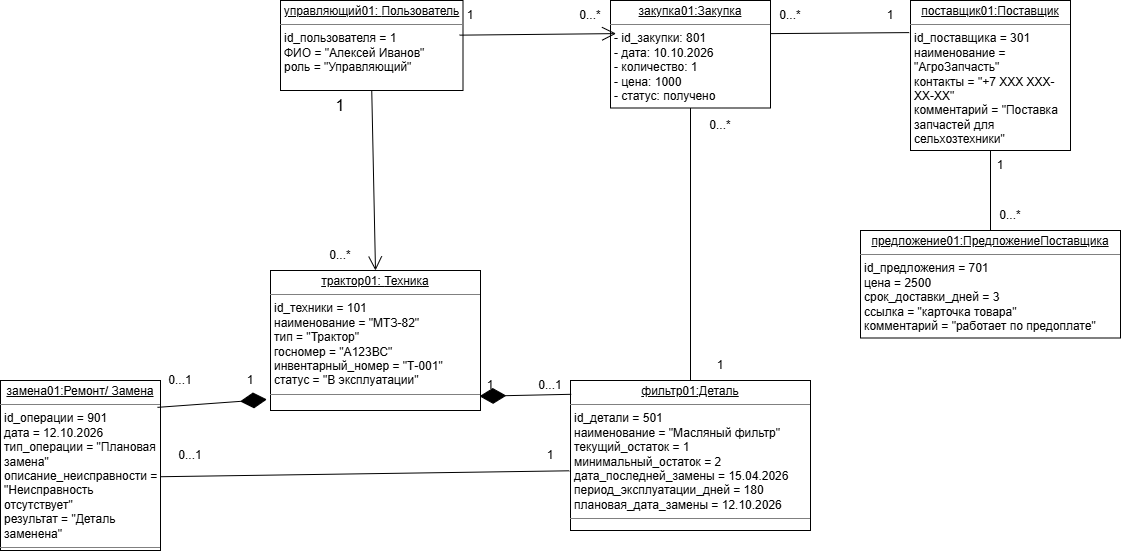

The diagram above was exported from draw.io. Its source (the exported page's mxGraphModel, read from the mxfile embedded in the PNG):
<mxGraphModel dx="2224" dy="1413" grid="1" gridSize="10" guides="1" tooltips="1" connect="1" arrows="1" fold="1" page="1" pageScale="1" pageWidth="827" pageHeight="1169" math="0" shadow="0">
  <root>
    <mxCell id="I-vzOv0b55J9ECn71V3i-0" />
    <mxCell id="I-vzOv0b55J9ECn71V3i-1" parent="I-vzOv0b55J9ECn71V3i-0" />
    <mxCell id="I-vzOv0b55J9ECn71V3i-2" parent="I-vzOv0b55J9ECn71V3i-1" style="verticalAlign=top;align=left;overflow=fill;html=1;whiteSpace=wrap;" value="&lt;p style=&quot;margin:0px;margin-top:4px;text-align:center;&quot;&gt;&lt;u&gt;предложение01:ПредложениеПоставщика&lt;/u&gt;&lt;/p&gt;&lt;hr size=&quot;1&quot; style=&quot;border-style:solid;&quot;&gt;&lt;p style=&quot;margin:0px;margin-left:4px;&quot;&gt;id_предложения = 701&lt;/p&gt;&lt;p style=&quot;margin:0px;margin-left:4px;&quot;&gt;цена = 2500&lt;/p&gt;&lt;p style=&quot;margin:0px;margin-left:4px;&quot;&gt;срок_доставки_дней = 3&lt;/p&gt;&lt;p style=&quot;margin:0px;margin-left:4px;&quot;&gt;ссылка = &quot;карточка товара&quot;&lt;/p&gt;&lt;p style=&quot;margin:0px;margin-left:4px;&quot;&gt;комментарий = &quot;работает по предоплате&quot;&lt;/p&gt;&lt;hr size=&quot;1&quot; style=&quot;border-style:solid;&quot;&gt;&lt;p style=&quot;margin:0px;margin-left:4px;&quot;&gt;&lt;br&gt;&lt;/p&gt;" vertex="1">
      <mxGeometry height="107.5" width="260" x="1460" y="310" as="geometry" />
    </mxCell>
    <mxCell id="I-vzOv0b55J9ECn71V3i-3" parent="I-vzOv0b55J9ECn71V3i-1" style="verticalAlign=top;align=left;overflow=fill;html=1;whiteSpace=wrap;" value="&lt;p style=&quot;text-align: center; margin: 4px 0px 0px;&quot;&gt;&lt;code&gt;&lt;u&gt;&lt;span style=&quot;background-color: transparent; text-align: left;&quot;&gt;&lt;font face=&quot;Helvetica&quot;&gt;трактор01:&amp;nbsp;&lt;/font&gt;&lt;/span&gt;&lt;font face=&quot;Helvetica&quot;&gt;Техника&lt;/font&gt;&lt;/u&gt;&lt;/code&gt;&lt;/p&gt;&lt;hr size=&quot;1&quot; style=&quot;border-style: solid;&quot;&gt;&lt;p style=&quot;margin: 0px 0px 0px 4px;&quot;&gt;id_техники = 101&lt;/p&gt;&lt;p style=&quot;margin: 0px 0px 0px 4px;&quot;&gt;наименование = &quot;МТЗ-82&quot;&lt;/p&gt;&lt;p style=&quot;margin: 0px 0px 0px 4px;&quot;&gt;тип = &quot;Трактор&quot;&lt;/p&gt;&lt;p style=&quot;margin: 0px 0px 0px 4px;&quot;&gt;госномер = &quot;А123ВС&quot;&lt;/p&gt;&lt;p style=&quot;margin: 0px 0px 0px 4px;&quot;&gt;инвентарный_номер = &quot;Т-001&quot;&lt;/p&gt;&lt;p style=&quot;margin: 0px 0px 0px 4px;&quot;&gt;статус = &quot;В эксплуатации&quot;&lt;/p&gt;&lt;hr size=&quot;1&quot; style=&quot;border-style:solid;&quot;&gt;&lt;pre dir=&quot;ltr&quot;&gt;&lt;br&gt;&lt;/pre&gt;" vertex="1">
      <mxGeometry height="140" width="210" x="870" y="350" as="geometry" />
    </mxCell>
    <mxCell id="I-vzOv0b55J9ECn71V3i-4" parent="I-vzOv0b55J9ECn71V3i-1" style="verticalAlign=top;align=left;overflow=fill;html=1;whiteSpace=wrap;" value="&lt;p style=&quot;text-align: center; margin: 4px 0px 0px;&quot;&gt;&lt;code&gt;&lt;span style=&quot;background-color: transparent; text-align: left;&quot;&gt;&lt;font face=&quot;Helvetica&quot;&gt;&lt;u&gt;фильтр01:Деталь&lt;/u&gt;&lt;/font&gt;&lt;/span&gt;&lt;/code&gt;&lt;/p&gt;&lt;hr size=&quot;1&quot; style=&quot;border-style:solid;&quot;&gt;&lt;p style=&quot;margin:0px;margin-left:4px;&quot;&gt;id_детали = 501&lt;/p&gt;&lt;p style=&quot;margin:0px;margin-left:4px;&quot;&gt;наименование = &quot;Масляный фильтр&quot;&lt;/p&gt;&lt;p style=&quot;margin:0px;margin-left:4px;&quot;&gt;текущий_остаток = 1&lt;/p&gt;&lt;p style=&quot;margin:0px;margin-left:4px;&quot;&gt;минимальный_остаток = 2&lt;/p&gt;&lt;p style=&quot;margin:0px;margin-left:4px;&quot;&gt;дата_последней_замены = 15.04.2026&lt;/p&gt;&lt;p style=&quot;margin:0px;margin-left:4px;&quot;&gt;период_эксплуатации_дней = 180&lt;/p&gt;&lt;p style=&quot;margin:0px;margin-left:4px;&quot;&gt;плановая_дата_замены = 12.10.2026&lt;/p&gt;&lt;hr size=&quot;1&quot; style=&quot;border-style:solid;&quot;&gt;&lt;pre dir=&quot;ltr&quot;&gt;&lt;br&gt;&lt;/pre&gt;" vertex="1">
      <mxGeometry height="150" width="240" x="1170" y="460" as="geometry" />
    </mxCell>
    <mxCell id="I-vzOv0b55J9ECn71V3i-5" parent="I-vzOv0b55J9ECn71V3i-1" style="verticalAlign=top;align=left;overflow=fill;html=1;whiteSpace=wrap;" value="&lt;p style=&quot;margin:0px;margin-top:4px;text-align:center;&quot;&gt;&lt;u&gt;поставщик01:Поставщик&lt;/u&gt;&lt;/p&gt;&lt;hr size=&quot;1&quot; style=&quot;border-style:solid;&quot;&gt;&lt;p style=&quot;margin:0px;margin-left:4px;&quot;&gt;id_поставщика = 301&lt;/p&gt;&lt;p style=&quot;margin:0px;margin-left:4px;&quot;&gt;наименование = &quot;АгроЗапчасть&quot;&lt;/p&gt;&lt;p style=&quot;margin:0px;margin-left:4px;&quot;&gt;контакты = &quot;+7 XXX XXX-XX-XX&quot;&lt;/p&gt;&lt;p style=&quot;margin:0px;margin-left:4px;&quot;&gt;&lt;span style=&quot;background-color: transparent;&quot;&gt;комментарий = &quot;Поставка запчастей для сельхозтехники&quot;&lt;/span&gt;&lt;/p&gt;&lt;hr size=&quot;1&quot; style=&quot;border-style:solid;&quot;&gt;&lt;p style=&quot;margin:0px;margin-left:4px;&quot;&gt;&lt;br&gt;&lt;/p&gt;" vertex="1">
      <mxGeometry height="150" width="160" x="1510" y="80" as="geometry" />
    </mxCell>
    <mxCell id="I-vzOv0b55J9ECn71V3i-6" parent="I-vzOv0b55J9ECn71V3i-1" style="verticalAlign=top;align=left;overflow=fill;html=1;whiteSpace=wrap;" value="&lt;p style=&quot;margin:0px;margin-top:4px;text-align:center;&quot;&gt;&lt;u&gt;закупка01:Закупка&lt;/u&gt;&lt;/p&gt;&lt;hr size=&quot;1&quot; style=&quot;border-style:solid;&quot;&gt;&lt;p style=&quot;margin:0px;margin-left:4px;&quot;&gt;- id_закупки: 801&lt;/p&gt;&lt;p style=&quot;margin:0px;margin-left:4px;&quot;&gt;- дата: 10.10.2026&lt;/p&gt;&lt;p style=&quot;margin:0px;margin-left:4px;&quot;&gt;- количество: 1&lt;/p&gt;&lt;p style=&quot;margin:0px;margin-left:4px;&quot;&gt;- цена: 1000&lt;/p&gt;&lt;p style=&quot;margin:0px;margin-left:4px;&quot;&gt;- статус: получено&lt;/p&gt;&lt;hr size=&quot;1&quot; style=&quot;border-style:solid;&quot;&gt;&lt;p style=&quot;margin:0px;margin-left:4px;&quot;&gt;&lt;br&gt;&lt;/p&gt;" vertex="1">
      <mxGeometry height="107.5" width="160" x="1210" y="80" as="geometry" />
    </mxCell>
    <mxCell id="I-vzOv0b55J9ECn71V3i-7" parent="I-vzOv0b55J9ECn71V3i-1" style="verticalAlign=top;align=left;overflow=fill;html=1;whiteSpace=wrap;" value="&lt;p style=&quot;text-align: center; margin: 4px 0px 0px;&quot;&gt;&lt;code&gt;&lt;span style=&quot;background-color: transparent; text-align: left;&quot;&gt;&lt;font face=&quot;Helvetica&quot;&gt;&lt;u&gt;управляющий01:&amp;nbsp;&lt;/u&gt;&lt;/font&gt;&lt;/span&gt;&lt;font face=&quot;Helvetica&quot;&gt;&lt;u&gt;Пользователь&lt;/u&gt;&lt;/font&gt;&lt;/code&gt;&lt;/p&gt;&lt;hr size=&quot;1&quot; style=&quot;border-style:solid;&quot;&gt;&lt;p style=&quot;margin:0px;margin-left:4px;&quot;&gt;&lt;/p&gt;&lt;p style=&quot;margin:0px;margin-left:4px;&quot;&gt;&lt;/p&gt;&lt;p style=&quot;margin:0px;margin-left:4px;&quot;&gt;id_пользователя = 1&lt;/p&gt;&lt;p style=&quot;margin:0px;margin-left:4px;&quot;&gt;ФИО = &quot;Алексей Иванов&quot;&lt;/p&gt;&lt;p style=&quot;margin:0px;margin-left:4px;&quot;&gt;роль = &quot;Управляющий&quot;&lt;/p&gt;" vertex="1">
      <mxGeometry height="90" width="182.5" x="880" y="80" as="geometry" />
    </mxCell>
    <mxCell id="I-vzOv0b55J9ECn71V3i-8" parent="I-vzOv0b55J9ECn71V3i-1" style="verticalAlign=top;align=left;overflow=fill;html=1;whiteSpace=wrap;" value="&lt;p style=&quot;margin:0px;margin-top:4px;text-align:center;&quot;&gt;&lt;u&gt;замена01:Ремонт/ Замена&lt;/u&gt;&lt;/p&gt;&lt;hr size=&quot;1&quot; style=&quot;border-style:solid;&quot;&gt;&lt;p style=&quot;margin:0px;margin-left:4px;&quot;&gt;id_операции = 901&lt;/p&gt;&lt;p style=&quot;margin:0px;margin-left:4px;&quot;&gt;дата = 12.10.2026&lt;/p&gt;&lt;p style=&quot;margin:0px;margin-left:4px;&quot;&gt;тип_операции = &quot;Плановая замена&quot;&lt;/p&gt;&lt;p style=&quot;margin:0px;margin-left:4px;&quot;&gt;описание_неисправности = &quot;Неисправность отсутствует&quot;&lt;/p&gt;&lt;p style=&quot;margin:0px;margin-left:4px;&quot;&gt;результат = &quot;Деталь заменена&quot;&lt;/p&gt;&lt;hr size=&quot;1&quot; style=&quot;border-style:solid;&quot;&gt;&lt;p style=&quot;margin:0px;margin-left:4px;&quot;&gt;&lt;br&gt;&lt;/p&gt;" vertex="1">
      <mxGeometry height="170" width="160" x="600" y="460" as="geometry" />
    </mxCell>
    <mxCell id="I-vzOv0b55J9ECn71V3i-9" edge="1" parent="I-vzOv0b55J9ECn71V3i-1" source="I-vzOv0b55J9ECn71V3i-4" style="endArrow=diamondThin;endFill=1;endSize=24;html=1;rounded=0;entryX=0.995;entryY=0.898;entryDx=0;entryDy=0;entryPerimeter=0;exitX=0.003;exitY=0.092;exitDx=0;exitDy=0;exitPerimeter=0;" target="I-vzOv0b55J9ECn71V3i-3" value="">
      <mxGeometry relative="1" width="160" as="geometry">
        <mxPoint x="780" y="520" as="sourcePoint" />
        <mxPoint x="940" y="520" as="targetPoint" />
      </mxGeometry>
    </mxCell>
    <mxCell id="I-vzOv0b55J9ECn71V3i-10" edge="1" parent="I-vzOv0b55J9ECn71V3i-1" source="I-vzOv0b55J9ECn71V3i-8" style="endArrow=diamondThin;endFill=1;endSize=24;html=1;rounded=0;entryX=-0.017;entryY=0.921;entryDx=0;entryDy=0;entryPerimeter=0;exitX=0.981;exitY=0.158;exitDx=0;exitDy=0;exitPerimeter=0;" target="I-vzOv0b55J9ECn71V3i-3" value="">
      <mxGeometry relative="1" width="160" as="geometry">
        <mxPoint x="780" y="520" as="sourcePoint" />
        <mxPoint x="940" y="520" as="targetPoint" />
      </mxGeometry>
    </mxCell>
    <mxCell id="I-vzOv0b55J9ECn71V3i-11" edge="1" parent="I-vzOv0b55J9ECn71V3i-1" source="I-vzOv0b55J9ECn71V3i-7" style="endArrow=open;endFill=1;endSize=12;html=1;rounded=0;exitX=0.5;exitY=1;exitDx=0;exitDy=0;entryX=0.5;entryY=0;entryDx=0;entryDy=0;" target="I-vzOv0b55J9ECn71V3i-3" value="">
      <mxGeometry relative="1" width="160" as="geometry">
        <mxPoint x="1020" y="420" as="sourcePoint" />
        <mxPoint x="1180" y="420" as="targetPoint" />
      </mxGeometry>
    </mxCell>
    <mxCell id="I-vzOv0b55J9ECn71V3i-12" edge="1" parent="I-vzOv0b55J9ECn71V3i-1" source="I-vzOv0b55J9ECn71V3i-7" style="endArrow=open;endFill=1;endSize=12;html=1;rounded=0;exitX=0.981;exitY=0.385;exitDx=0;exitDy=0;exitPerimeter=0;entryX=0.035;entryY=0.308;entryDx=0;entryDy=0;entryPerimeter=0;" target="I-vzOv0b55J9ECn71V3i-6" value="">
      <mxGeometry relative="1" width="160" as="geometry">
        <mxPoint x="1020" y="420" as="sourcePoint" />
        <mxPoint x="1180" y="420" as="targetPoint" />
      </mxGeometry>
    </mxCell>
    <mxCell id="I-vzOv0b55J9ECn71V3i-13" edge="1" parent="I-vzOv0b55J9ECn71V3i-1" source="I-vzOv0b55J9ECn71V3i-5" style="endArrow=none;html=1;rounded=0;entryX=1.001;entryY=0.308;entryDx=0;entryDy=0;entryPerimeter=0;exitX=-0.008;exitY=0.214;exitDx=0;exitDy=0;exitPerimeter=0;" target="I-vzOv0b55J9ECn71V3i-6" value="">
      <mxGeometry height="50" relative="1" width="50" as="geometry">
        <mxPoint x="1080" y="450" as="sourcePoint" />
        <mxPoint x="1130" y="400" as="targetPoint" />
      </mxGeometry>
    </mxCell>
    <mxCell id="I-vzOv0b55J9ECn71V3i-14" edge="1" parent="I-vzOv0b55J9ECn71V3i-1" source="I-vzOv0b55J9ECn71V3i-4" style="endArrow=none;html=1;rounded=0;entryX=0.5;entryY=1;entryDx=0;entryDy=0;exitX=0.5;exitY=0;exitDx=0;exitDy=0;" target="I-vzOv0b55J9ECn71V3i-6" value="">
      <mxGeometry height="50" relative="1" width="50" as="geometry">
        <mxPoint x="1080" y="450" as="sourcePoint" />
        <mxPoint x="1130" y="400" as="targetPoint" />
      </mxGeometry>
    </mxCell>
    <mxCell id="I-vzOv0b55J9ECn71V3i-15" edge="1" parent="I-vzOv0b55J9ECn71V3i-1" source="I-vzOv0b55J9ECn71V3i-2" style="endArrow=none;html=1;rounded=0;entryX=0.5;entryY=1;entryDx=0;entryDy=0;exitX=0.5;exitY=0;exitDx=0;exitDy=0;" target="I-vzOv0b55J9ECn71V3i-5" value="">
      <mxGeometry height="50" relative="1" width="50" as="geometry">
        <mxPoint x="1080" y="450" as="sourcePoint" />
        <mxPoint x="1130" y="400" as="targetPoint" />
      </mxGeometry>
    </mxCell>
    <mxCell id="I-vzOv0b55J9ECn71V3i-16" edge="1" parent="I-vzOv0b55J9ECn71V3i-1" source="I-vzOv0b55J9ECn71V3i-8" style="endArrow=none;html=1;rounded=0;exitX=1.001;exitY=0.566;exitDx=0;exitDy=0;entryX=-0.005;entryY=0.602;entryDx=0;entryDy=0;entryPerimeter=0;exitPerimeter=0;" target="I-vzOv0b55J9ECn71V3i-4" value="">
      <mxGeometry height="50" relative="1" width="50" as="geometry">
        <mxPoint x="1080" y="450" as="sourcePoint" />
        <mxPoint x="1130" y="400" as="targetPoint" />
      </mxGeometry>
    </mxCell>
    <mxCell id="I-vzOv0b55J9ECn71V3i-17" parent="I-vzOv0b55J9ECn71V3i-1" style="text;html=1;whiteSpace=wrap;strokeColor=none;fillColor=none;align=center;verticalAlign=middle;rounded=0;" value="1" vertex="1">
      <mxGeometry height="30" width="60" x="1060" y="450" as="geometry" />
    </mxCell>
    <mxCell id="I-vzOv0b55J9ECn71V3i-18" parent="I-vzOv0b55J9ECn71V3i-1" style="text;html=1;whiteSpace=wrap;strokeColor=none;fillColor=none;align=center;verticalAlign=middle;rounded=0;" value="0...1" vertex="1">
      <mxGeometry height="30" width="60" x="1120" y="450" as="geometry" />
    </mxCell>
    <mxCell id="I-vzOv0b55J9ECn71V3i-19" parent="I-vzOv0b55J9ECn71V3i-1" style="text;html=1;whiteSpace=wrap;strokeColor=none;fillColor=none;align=center;verticalAlign=middle;rounded=0;" value="1" vertex="1">
      <mxGeometry height="60" width="60" x="820" y="430" as="geometry" />
    </mxCell>
    <mxCell id="I-vzOv0b55J9ECn71V3i-20" parent="I-vzOv0b55J9ECn71V3i-1" style="text;html=1;whiteSpace=wrap;strokeColor=none;fillColor=none;align=center;verticalAlign=middle;rounded=0;" value="0...1" vertex="1">
      <mxGeometry height="30" width="60" x="750" y="445" as="geometry" />
    </mxCell>
    <mxCell id="I-vzOv0b55J9ECn71V3i-21" parent="I-vzOv0b55J9ECn71V3i-1" style="text;html=1;whiteSpace=wrap;strokeColor=none;fillColor=none;align=center;verticalAlign=middle;rounded=0;" value="1" vertex="1">
      <mxGeometry height="30" width="60" x="1120" y="520" as="geometry" />
    </mxCell>
    <mxCell id="I-vzOv0b55J9ECn71V3i-22" parent="I-vzOv0b55J9ECn71V3i-1" style="text;html=1;whiteSpace=wrap;strokeColor=none;fillColor=none;align=center;verticalAlign=middle;rounded=0;" value="0...1" vertex="1">
      <mxGeometry height="30" width="60" x="760" y="520" as="geometry" />
    </mxCell>
    <mxCell id="I-vzOv0b55J9ECn71V3i-23" parent="I-vzOv0b55J9ECn71V3i-1" style="text;html=1;whiteSpace=wrap;strokeColor=none;fillColor=none;align=center;verticalAlign=middle;rounded=0;" value="1" vertex="1">
      <mxGeometry height="30" width="60" x="1290" y="430" as="geometry" />
    </mxCell>
    <mxCell id="I-vzOv0b55J9ECn71V3i-24" parent="I-vzOv0b55J9ECn71V3i-1" style="text;html=1;whiteSpace=wrap;strokeColor=none;fillColor=none;align=center;verticalAlign=middle;rounded=0;" value="0...*" vertex="1">
      <mxGeometry height="30" width="60" x="1290" y="190" as="geometry" />
    </mxCell>
    <mxCell id="I-vzOv0b55J9ECn71V3i-25" parent="I-vzOv0b55J9ECn71V3i-1" style="text;html=1;whiteSpace=wrap;strokeColor=none;fillColor=none;align=center;verticalAlign=middle;rounded=0;" value="1" vertex="1">
      <mxGeometry height="30" width="60" x="1460" y="80" as="geometry" />
    </mxCell>
    <mxCell id="I-vzOv0b55J9ECn71V3i-26" parent="I-vzOv0b55J9ECn71V3i-1" style="text;html=1;whiteSpace=wrap;strokeColor=none;fillColor=none;align=center;verticalAlign=middle;rounded=0;" value="0...*" vertex="1">
      <mxGeometry height="30" width="60" x="1360" y="80" as="geometry" />
    </mxCell>
    <mxCell id="I-vzOv0b55J9ECn71V3i-27" parent="I-vzOv0b55J9ECn71V3i-1" style="text;html=1;whiteSpace=wrap;strokeColor=none;fillColor=none;align=center;verticalAlign=middle;rounded=0;" value="1" vertex="1">
      <mxGeometry height="30" width="60" x="1040" y="80" as="geometry" />
    </mxCell>
    <mxCell id="I-vzOv0b55J9ECn71V3i-28" parent="I-vzOv0b55J9ECn71V3i-1" style="text;html=1;whiteSpace=wrap;strokeColor=none;fillColor=none;align=center;verticalAlign=middle;rounded=0;" value="0...*" vertex="1">
      <mxGeometry height="30" width="60" x="1160" y="80" as="geometry" />
    </mxCell>
    <mxCell id="I-vzOv0b55J9ECn71V3i-29" parent="I-vzOv0b55J9ECn71V3i-1" style="text;html=1;whiteSpace=wrap;strokeColor=none;fillColor=none;align=center;verticalAlign=middle;rounded=0;" value="1" vertex="1">
      <mxGeometry height="30" width="60" x="1570" y="230" as="geometry" />
    </mxCell>
    <mxCell id="I-vzOv0b55J9ECn71V3i-30" parent="I-vzOv0b55J9ECn71V3i-1" style="text;html=1;whiteSpace=wrap;strokeColor=none;fillColor=none;align=center;verticalAlign=middle;rounded=0;" value="0...*" vertex="1">
      <mxGeometry height="30" width="60" x="1580" y="280" as="geometry" />
    </mxCell>
    <mxCell id="DmmMggcMSUrh_7lHY5Zg-0" parent="I-vzOv0b55J9ECn71V3i-1" style="text;html=1;whiteSpace=wrap;strokeColor=none;fillColor=none;align=center;verticalAlign=middle;rounded=0;fontSize=16;" value="1" vertex="1">
      <mxGeometry height="30" width="60" x="910" y="170" as="geometry" />
    </mxCell>
    <mxCell id="DmmMggcMSUrh_7lHY5Zg-1" parent="I-vzOv0b55J9ECn71V3i-1" style="text;html=1;whiteSpace=wrap;strokeColor=none;fillColor=none;align=center;verticalAlign=middle;rounded=0;" value="0...*" vertex="1">
      <mxGeometry height="30" width="60" x="910" y="320" as="geometry" />
    </mxCell>
  </root>
</mxGraphModel>